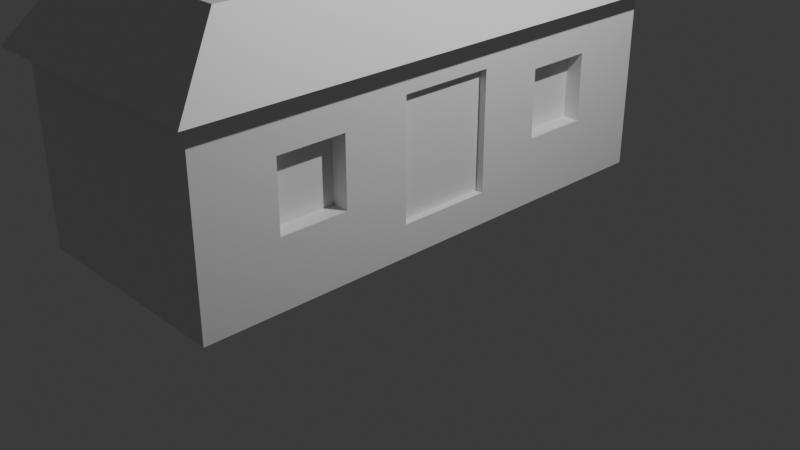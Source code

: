 # Source: home.blend  (saved by Blender 4.0.36; exported with 4.5.12 LTS)
import bpy
from mathutils import Matrix  # noqa: F401  (used for matrix-valued properties, if any)

bpy.ops.wm.read_factory_settings(use_empty=True)
scene = bpy.context.scene
scene.name = 'Scene'

# ---- collections
col_collection = bpy.data.collections.new('Collection'); scene.collection.children.link(col_collection)

# ---- materials (node trees are filled in below, after node groups)
mat_material = bpy.data.materials.new('Material')
mat_material.alpha_threshold = 0.0
mat_material.use_transparent_shadow = False
mat_material.roughness = 0.5
mat_material.line_color = (0.0, 0.0, 0.0, 1.0)

# ---- material node trees
mat_material.use_nodes = True; mat_material.node_tree.nodes.clear()
_N = mat_material.node_tree.nodes; _L = mat_material.node_tree.links
n0 = _N.new('ShaderNodeOutputMaterial'); n0.name = 'Material Output'; n0.location = (300, 300)
n1 = _N.new('ShaderNodeBsdfPrincipled'); n1.name = 'Principled BSDF'; n1.location = (10, 300)
n1.inputs[3].default_value = 1.45
_L.new(n1.outputs[0], n0.inputs[0])
n0.is_active_output = True

# ---- world
world_world = bpy.data.worlds.new('World'); scene.world = world_world
world_world.use_nodes = True; world_world.node_tree.nodes.clear()
_N = world_world.node_tree.nodes; _L = world_world.node_tree.links
n0 = _N.new('ShaderNodeOutputWorld'); n0.name = 'World Output'; n0.location = (300, 300)
n1 = _N.new('ShaderNodeBackground'); n1.name = 'Background'; n1.location = (10, 300)
n1.inputs[0].default_value = (0.05088, 0.05088, 0.05088, 1.0)
_L.new(n1.outputs[0], n0.inputs[0])
n0.is_active_output = True
world_world.color = (0.05088, 0.05088, 0.05088)
world_world.use_sun_shadow = False
world_world.sun_shadow_jitter_overblur = 0.0

# ---- cameras
cam_camera = bpy.data.cameras.new('Camera')
cam_camera.clip_end = 100.0
cam_camera.ortho_scale = 7.314

# ---- lights
light_light = bpy.data.lights.new('Light', 'POINT')
light_light.transmission_factor = 0.0
light_light.use_soft_falloff = False
light_light.energy = 1000.0
light_light.shadow_soft_size = 0.1
light_light.shadow_maximum_resolution = 0.006
light_light.use_absolute_resolution = True

# ---- meshes
me_cube = bpy.data.meshes.new('Cube')
me_cube.from_pydata([(-0.8494, -0.7013, -0.2765), (1.0, 1.0, 1.0), (1.0, 1.0, -1.0), (-0.8494, -0.7013, 0.4602), (1.0, -1.0, 1.0), (-0.8494, -0.4393, -0.2765), (1.0, -1.0, -1.0), (-0.8494, -0.4393, 0.4602), (-1.0, 1.0, 1.0), (-0.9322, 0.185, 0.6263), (-1.0, 1.0, -1.0), (-0.9322, 0.185, -0.6539), (-1.0, -1.0, 1.0), (0.8494, -0.7013, -0.2765), (0.8494, -0.7013, 0.4602), (-0.9322, -0.185, 0.6263), (-1.0, -1.0, -1.0), (0.8494, -0.4393, -0.2765), (0.8494, -0.4393, 0.4602), (-0.9322, -0.185, -0.6539), (1.168, -1.061, 1.0), (-1.168, -1.061, 1.0), (1.168, 1.061, 1.0), (-1.168, 1.061, 1.0), (0.8512, -0.8382, 1.744), (-0.8494, 0.7013, -0.2765), (-0.8494, 0.7013, 0.4602), (-0.8512, -0.8382, 1.744), (0.8512, 0.8382, 1.744), (-0.8494, 0.4393, -0.2765), (-0.8512, 0.8382, 1.744), (-0.8494, 0.4393, 0.4602), (-1.0, -0.185, 0.6263), (-1.0, 0.185, 0.6263), (-1.0, -0.185, -0.6539), (-1.0, 0.185, -0.6539), (0.8494, 0.7013, -0.2765), (0.8494, 0.7013, 0.4602), (0.8494, 0.4393, -0.2765), (0.8494, 0.4393, 0.4602), (-1.0, -0.7013, -0.2765), (-1.0, -0.4393, -0.2765), (-1.0, 0.4393, -0.2765), (-1.0, 0.7013, -0.2765), (-1.0, 0.7013, 0.4602), (-1.0, 0.4393, 0.4602), (-1.0, -0.7013, 0.4602), (-1.0, -0.4393, 0.4602), (1.0, 0.4393, -0.2765), (1.0, 0.4393, 0.4602), (1.0, -0.4393, 0.4602), (1.0, 0.7013, 0.4602), (1.0, 0.7013, -0.2765), (1.0, -0.7013, -0.2765), (1.0, -0.7013, 0.4602), (1.0, -0.4393, -0.2765)], [], [(12, 4, 20, 21), (6, 4, 12, 16), (32, 34, 41, 47), (35, 33, 45, 42), (45, 33, 32, 47, 46, 40, 41, 34, 16, 12, 8, 10, 35, 42, 43, 44), (35, 10, 16, 34), (51, 1, 4, 54, 50, 55, 53, 6, 2, 52, 48, 49), (2, 1, 51, 52), (54, 4, 6, 53), (10, 8, 1, 2), (22, 23, 30, 28), (8, 12, 21, 23), (4, 1, 22, 20), (1, 8, 23, 22), (28, 30, 27, 24), (20, 22, 28, 24), (23, 21, 27, 30), (21, 20, 24, 27), (35, 11, 9, 33), (15, 19, 34, 32), (34, 19, 11, 35), (33, 9, 15, 32), (9, 11, 19, 15), (5, 0, 3, 7), (41, 5, 7, 47), (3, 0, 40, 46), (40, 0, 5, 41), (47, 7, 3, 46), (14, 13, 17, 18), (18, 17, 55, 50), (13, 14, 54, 53), (55, 17, 13, 53), (54, 14, 18, 50), (26, 25, 29, 31), (45, 31, 29, 42), (43, 25, 26, 44), (29, 25, 43, 42), (26, 31, 45, 44), (38, 36, 37, 39), (48, 38, 39, 49), (51, 37, 36, 52), (36, 38, 48, 52), (39, 37, 51, 49)])
me_cube.polygons.foreach_set('material_index', [0, 0, 0, 0, 0, 0, 0, 0, 0, 0, 0, 0, 0, 0, 0, 0, 0, 0, 50, 50, 50, 50, 50, 11, 11, 11, 11, 11, 11, 11, 11, 11, 11, 11, 11, 11, 11, 11, 11, 11, 11, 11, 11])
_uv = me_cube.uv_layers.new(name='UVMap')
_uv.uv.foreach_set('vector', [0.625, 1.0, 0.625, 0.75, 0.625, 0.75, 0.625, 1.0, 0.375, 0.75, 0.625, 0.75, 0.625, 1.0, 0.375, 1.0, 0.5783, 0.1019, 0.4183, 0.1019, 0.4654, 0.07009, 0.5575, 0.07009, 0.4183, 0.1481, 0.5783, 0.1481, 0.5575, 0.1799, 0.4654, 0.1799, 0.5575, 0.1799, 0.5783, 0.1481, 0.5783, 0.1019, 0.5575, 0.07009, 0.5575, 0.03733, 0.4654, 0.03733, 0.4654, 0.07009, 0.4183, 0.1019, 0.375, 0.0, 0.625, 0.0, 0.625, 0.25, 0.375, 0.25, 0.4183, 0.1481, 0.4654, 0.1799, 0.4654, 0.2127, 0.5575, 0.2127, 0.4183, 0.1481, 0.375, 0.25, 0.375, 0.0, 0.4183, 0.1019, 0.5575, 0.5373, 0.625, 0.5, 0.625, 0.75, 0.5575, 0.7127, 0.5575, 0.6799, 0.4654, 0.6799, 0.4654, 0.7127, 0.375, 0.75, 0.375, 0.5, 0.4654, 0.5373, 0.4654, 0.5701, 0.5575, 0.5701, 0.375, 0.5, 0.625, 0.5, 0.5575, 0.5373, 0.4654, 0.5373, 0.5575, 0.7127, 0.625, 0.75, 0.375, 0.75, 0.4654, 0.7127, 0.375, 0.25, 0.625, 0.25, 0.625, 0.5, 0.375, 0.5, 0.625, 0.5, 0.625, 0.25, 0.625, 0.25, 0.625, 0.5, 0.625, 0.25, 0.625, 0.0, 0.625, 0.0, 0.625, 0.25, 0.625, 0.75, 0.625, 0.5, 0.625, 0.5, 0.625, 0.75, 0.625, 0.5, 0.625, 0.25, 0.625, 0.25, 0.625, 0.5, 0.625, 0.5, 0.875, 0.5, 0.875, 0.75, 0.625, 0.75, 0.625, 0.75, 0.625, 0.5, 0.625, 0.5, 0.625, 0.75, 0.625, 0.25, 0.625, 0.0, 0.625, 0.0, 0.625, 0.25, 0.625, 1.0, 0.625, 0.75, 0.625, 0.75, 0.625, 1.0, 0.0, 0.0, 0.0, 0.0, 0.0, 0.0, 0.0, 0.0, 0.0, 0.0, 0.0, 0.0, 0.0, 0.0, 0.0, 0.0, 0.0, 0.0, 0.0, 0.0, 0.0, 0.0, 0.0, 0.0, 0.0, 0.0, 0.0, 0.0, 0.0, 0.0, 0.0, 0.0, 0.5783, 0.1481, 0.4183, 0.1481, 0.4183, 0.1019, 0.5783, 0.1019, 0.0, 0.0, 0.0, 0.0, 0.0, 0.0, 0.0, 0.0, 0.0, 0.0, 0.0, 0.0, 0.0, 0.0, 0.0, 0.0, 0.0, 0.0, 0.0, 0.0, 0.0, 0.0, 0.0, 0.0, 0.0, 0.0, 0.0, 0.0, 0.0, 0.0, 0.0, 0.0, 0.0, 0.0, 0.0, 0.0, 0.0, 0.0, 0.0, 0.0, 0.0, 0.0, 0.0, 0.0, 0.0, 0.0, 0.0, 0.0, 0.0, 0.0, 0.0, 0.0, 0.0, 0.0, 0.0, 0.0, 0.0, 0.0, 0.0, 0.0, 0.0, 0.0, 0.0, 0.0, 0.0, 0.0, 0.0, 0.0, 0.0, 0.0, 0.0, 0.0, 0.0, 0.0, 0.0, 0.0, 0.0, 0.0, 0.0, 0.0, 0.0, 0.0, 0.0, 0.0, 0.0, 0.0, 0.0, 0.0, 0.0, 0.0, 0.0, 0.0, 0.0, 0.0, 0.0, 0.0, 0.0, 0.0, 0.0, 0.0, 0.0, 0.0, 0.0, 0.0, 0.0, 0.0, 0.0, 0.0, 0.0, 0.0, 0.0, 0.0, 0.0, 0.0, 0.0, 0.0, 0.0, 0.0, 0.0, 0.0, 0.0, 0.0, 0.0, 0.0, 0.0, 0.0, 0.0, 0.0, 0.0, 0.0, 0.0, 0.0, 0.0, 0.0, 0.0, 0.0, 0.0, 0.0, 0.0, 0.0, 0.0, 0.0, 0.0, 0.0, 0.0, 0.0, 0.0, 0.0, 0.0, 0.0, 0.0, 0.0, 0.0, 0.0, 0.0, 0.0, 0.0, 0.0, 0.0, 0.0])
_uv.active_render = True
_uv = me_cube.uv_layers.new(name='UVКарта')
_uv.uv.foreach_set('vector', [0.0, 0.0, 0.0, 0.0, 0.0, 0.0, 0.0, 0.0, 0.0, 0.0, 0.0, 0.0, 0.0, 0.0, 0.0, 0.0, 0.0, 0.0, 0.0, 0.0, 0.0, 0.0, 0.0, 0.0, 0.0, 0.0, 0.0, 0.0, 0.0, 0.0, 0.0, 0.0, 0.0, 0.0, 0.0, 0.0, 0.0, 0.0, 0.0, 0.0, 0.0, 0.0, 0.0, 0.0, 0.0, 0.0, 0.0, 0.0, 0.0, 0.0, 0.0, 0.0, 0.0, 0.0, 0.0, 0.0, 0.0, 0.0, 0.0, 0.0, 0.0, 0.0, 0.0, 0.0, 0.0, 0.0, 0.0, 0.0, 0.0, 0.0, 0.0, 0.0, 0.0, 0.0, 0.0, 0.0, 0.0, 0.0, 0.0, 0.0, 0.0, 0.0, 0.0, 0.0, 0.0, 0.0, 0.0, 0.0, 0.0, 0.0, 0.0, 0.0, 0.0, 0.0, 0.0, 0.0, 0.0, 0.0, 0.0, 0.0, 0.0, 0.0, 0.0, 0.0, 0.0, 0.0, 0.0, 0.0, 0.0, 0.0, 0.0, 0.0, 0.0, 0.0, 0.0, 0.0, 0.0, 0.0, 0.0, 0.0, 0.0, 0.0, 0.0, 0.0, 0.0, 0.0, 0.0, 0.0, 0.0, 0.0, 0.0, 0.0, 0.0, 0.0, 0.0, 0.0, 0.0, 0.0, 0.0, 0.0, 0.0, 0.0, 0.0, 0.0, 0.0, 0.0, 0.0, 0.0, 0.0, 0.0, 0.0, 0.0, 0.0, 0.0, 0.0, 0.0, 0.0, 0.0, 0.0, 0.0, 0.0, 0.0, 0.0, 0.0, 0.0, 0.0, 0.0, 0.0, 0.0, 0.0, 0.0, 0.0, 0.0, 0.0, 0.0, 0.0, 0.0, 0.0, 0.0, 0.0, 0.0, 0.0, 0.0, 0.0, 0.375, 0.2947, 0.375, 0.2807, 0.625, 0.2807, 0.625, 0.2947, 0.625, 0.9693, 0.375, 0.9693, 0.375, 0.9553, 0.625, 0.9553, 0.1697, 0.75, 0.1557, 0.75, 0.1557, 0.5, 0.1697, 0.5, 0.8303, 0.5, 0.8443, 0.5, 0.8443, 0.75, 0.8303, 0.75, 0.0, 0.0, 0.0, 0.0, 0.0, 0.0, 0.0, 0.0, 0.375, 0.25, 0.375, 0.0, 0.625, 0.0, 0.625, 0.25, 0.375, 0.3118, 0.375, 0.25, 0.625, 0.25, 0.625, 0.3118, 0.625, 1.0, 0.375, 1.0, 0.375, 0.9382, 0.625, 0.9382, 0.1868, 0.75, 0.125, 0.75, 0.125, 0.5, 0.1868, 0.5, 0.8132, 0.5, 0.875, 0.5, 0.875, 0.75, 0.8132, 0.75, 0.625, 0.0, 0.375, 0.0, 0.375, 0.25, 0.625, 0.25, 0.625, 0.25, 0.375, 0.25, 0.375, 0.3118, 0.625, 0.3118, 0.375, 1.0, 0.625, 1.0, 0.625, 0.9382, 0.375, 0.9382, 0.1868, 0.5, 0.125, 0.5, 0.125, 0.75, 0.1868, 0.75, 0.8132, 0.75, 0.875, 0.75, 0.875, 0.5, 0.8132, 0.5, 0.625, 0.0, 0.375, 0.0, 0.375, 0.25, 0.625, 0.25, 0.625, 0.3118, 0.625, 0.25, 0.375, 0.25, 0.375, 0.3118, 0.375, 0.9382, 0.375, 1.0, 0.625, 1.0, 0.625, 0.9382, 0.125, 0.5, 0.125, 0.75, 0.1868, 0.75, 0.1868, 0.5, 0.875, 0.75, 0.875, 0.5, 0.8132, 0.5, 0.8132, 0.75, 0.375, 0.25, 0.375, 0.0, 0.625, 0.0, 0.625, 0.25, 0.375, 0.3118, 0.375, 0.25, 0.625, 0.25, 0.625, 0.3118, 0.625, 0.9382, 0.625, 1.0, 0.375, 1.0, 0.375, 0.9382, 0.125, 0.75, 0.125, 0.5, 0.1868, 0.5, 0.1868, 0.75, 0.875, 0.5, 0.875, 0.75, 0.8132, 0.75, 0.8132, 0.5])
me_cube.materials.append(mat_material)
me_cube.use_mirror_vertex_groups = False
me_cube.update()

# ---- objects
ob_cube = bpy.data.objects.new('Cube', me_cube)
ob_light = bpy.data.objects.new('Light', light_light)
ob_camera = bpy.data.objects.new('Camera', cam_camera)

# ---- transforms, parenting, visibility, modifiers, constraints
ob_cube.location = (-0.5629, 0.0, 0.9976)
ob_cube.scale = (-1.209, 2.811, 1.0)
ob_cube.lock_rotations_4d = False
ob_cube.empty_display_type = 'ARROWS'
ob_cube.lineart.crease_threshold = 0.0
ob_light.location = (4.076, 1.005, 5.904)
ob_light.rotation_euler = (0.6503, 0.05522, 1.866)
ob_light.lock_rotations_4d = False
ob_light.empty_display_type = 'ARROWS'
ob_light.color = (0.0, 0.0, 0.0, 0.0)
ob_light.lineart.crease_threshold = 0.0
ob_camera.location = (7.359, -6.926, 4.958)
ob_camera.rotation_euler = (1.109, 0.0, 0.8149)
ob_camera.lock_rotations_4d = False
ob_camera.empty_display_type = 'ARROWS'
ob_camera.color = (0.0, 0.0, 0.0, 0.0)
ob_camera.display_type = 'WIRE'
ob_camera.lineart.crease_threshold = 0.0

# ---- collection membership
col_collection.objects.link(ob_cube)
col_collection.objects.link(ob_light)
col_collection.objects.link(ob_camera)

# ---- scene / render settings (as saved in the file)
scene.camera = ob_camera
scene.frame_start = 1; scene.frame_end = 250; scene.frame_set(1)
scene.render.engine = 'BLENDER_EEVEE_NEXT'
scene.cycles.sampling_pattern = 'TABULATED_SOBOL'
bpy.context.view_layer.update()

